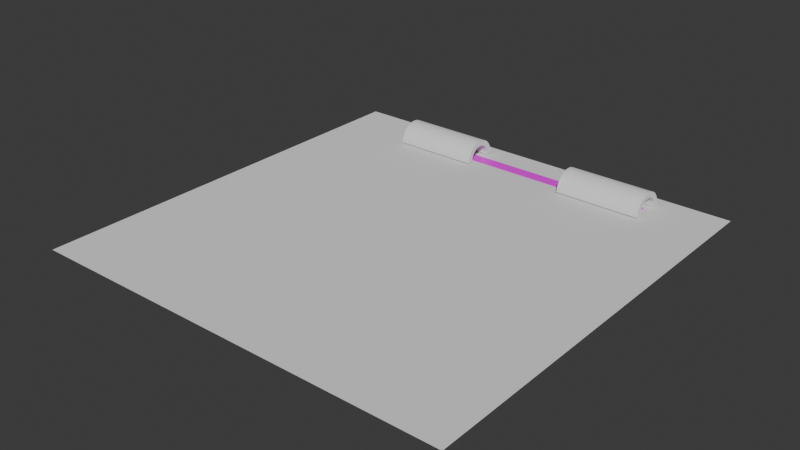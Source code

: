 # Source: level_car.blend  (saved by Blender 4.4.30; exported with 4.5.12 LTS)
import bpy
from mathutils import Matrix  # noqa: F401  (used for matrix-valued properties, if any)

bpy.ops.wm.read_factory_settings(use_empty=True)
scene = bpy.context.scene
scene.name = 'Scene'

# ---- collections
col_collection = bpy.data.collections.new('Collection'); scene.collection.children.link(col_collection)

# ---- images (referenced by path relative to the original .blend; pixels are not part of the script)
import os
ASSET_DIR = os.environ.get("B2B_ASSET_DIR", "")  # directory of the original .blend (textures are referenced by path, not embedded)
HERE = os.path.dirname(os.path.abspath(__file__))  # packed textures are extracted next to this script under _unpacked/

def load_image(name, relpath, width, height, colorspace="sRGB"):
    """Load a texture the original file referenced (path relative to the .blend, or extracted next to this script)."""
    p = next((c for c in (os.path.join(HERE, relpath), os.path.join(ASSET_DIR, relpath)) if relpath and os.path.exists(c)), "")
    if p:
        img = bpy.data.images.load(p, check_existing=True)
        img.name = name
    else:  # same state as the original file: an image datablock whose file is absent (Cycles renders it pink)
        img = bpy.data.images.new(name, width, height)
        img.source = "FILE"
        img.filepath = "//" + (relpath or name)
    img.colorspace_settings.name = colorspace
    return img
img_road_png = load_image('road.png', 'road.png', 1024, 1024, 'sRGB')

# ---- materials (node trees are filled in below, after node groups)
mat_road = bpy.data.materials.new('road')

# ---- material node trees
mat_road.use_nodes = True; mat_road.node_tree.nodes.clear()
_N = mat_road.node_tree.nodes; _L = mat_road.node_tree.links
n0 = _N.new('ShaderNodeBsdfPrincipled'); n0.name = 'Principled BSDF'; n0.location = (10, 300)
n1 = _N.new('ShaderNodeOutputMaterial'); n1.name = 'Material Output'; n1.location = (300, 300)
n2 = _N.new('ShaderNodeTexImage'); n2.name = 'Image Texture'; n2.location = (-337, 242)
n2.image = img_road_png
_L.new(n0.outputs[0], n1.inputs[0])
_L.new(n2.outputs[0], n0.inputs[0])
n1.is_active_output = True

# ---- world
world_world = bpy.data.worlds.new('World'); scene.world = world_world
world_world.use_nodes = True; world_world.node_tree.nodes.clear()
_N = world_world.node_tree.nodes; _L = world_world.node_tree.links
n0 = _N.new('ShaderNodeOutputWorld'); n0.name = 'World Output'; n0.location = (300, 300)
n1 = _N.new('ShaderNodeBackground'); n1.name = 'Background'; n1.location = (10, 300)
n1.inputs[0].default_value = (0.05088, 0.05088, 0.05088, 1.0)
_L.new(n1.outputs[0], n0.inputs[0])
n0.is_active_output = True
world_world.color = (0.05088, 0.05088, 0.05088)
world_world.sun_shadow_jitter_overblur = 0.0

# ---- meshes
me_cube_001 = bpy.data.meshes.new('Cube.001')
me_cube_001.from_pydata([(-1.0, -1.76, -0.4652), (-1.0, -1.525, -0.144), (-1.0, 1.76, -0.4652), (-1.0, 1.525, -0.144), (1.0, 1.76, -0.4652), (1.0, -1.76, -0.4652), (1.0, -1.525, -0.144), (1.0, 1.525, -0.144), (3.0, -1.76, -0.4652), (3.0, -1.525, -0.144), (3.0, 1.76, -0.4652), (3.0, 1.525, -0.144), (5.0, -1.76, -0.4652), (5.0, 1.76, -0.4652), (5.0, 1.525, -0.144), (5.0, -1.525, -0.144), (7.0, -1.76, -0.4652), (7.0, 1.76, -0.4652), (7.0, 1.525, -0.144), (7.0, -1.525, -0.144), (9.0, 1.76, -0.4652), (9.0, 1.525, -0.144), (9.0, -1.76, -0.4652), (9.0, -1.525, -0.144), (11.0, -1.525, -0.144), (11.0, 1.76, -0.4652), (11.0, 1.525, -0.144), (11.0, -1.76, -0.4652), (13.0, -1.76, -0.4652), (13.0, -1.525, -0.144), (13.0, 1.76, -0.4652), (13.0, 1.525, -0.144), (15.0, -1.525, -0.144), (15.0, 1.76, -0.4652), (15.0, 1.525, -0.144), (15.0, -1.76, -0.4652), (17.0, -1.525, -0.144), (17.0, 1.525, -0.144), (17.0, -1.76, -0.4652), (17.0, 1.76, -0.4652), (19.0, 1.525, -0.144), (19.0, -1.76, -0.4652), (19.0, -1.525, -0.144), (19.0, 1.76, -0.4652), (21.0, -1.76, -0.4652), (21.0, 1.76, -0.4652), (21.0, 1.525, -0.144), (21.0, -1.525, -0.144), (23.0, -1.76, -0.4652), (23.0, -1.525, -0.144), (23.0, 1.76, -0.4652), (23.0, 1.525, -0.144), (25.0, -1.525, -0.144), (25.0, -1.76, -0.4652), (25.0, 1.76, -0.4652), (25.0, 1.525, -0.144), (27.0, -1.525, -0.144), (27.0, 1.76, -0.4652), (27.0, 1.525, -0.144), (27.0, -1.76, -0.4652), (29.0, -1.76, -0.4652), (29.0, -1.525, -0.144), (29.0, 1.76, -0.4652), (29.0, 1.525, -0.144), (31.0, -1.76, -0.4652), (31.0, -1.525, -0.144), (31.0, 1.76, -0.4652), (31.0, 1.525, -0.144), (33.0, -1.76, -0.4652), (33.0, -1.525, -0.144), (33.0, 1.76, -0.4652), (33.0, 1.525, -0.144), (35.0, -1.76, -0.4652), (35.0, -1.525, -0.144), (35.0, 1.76, -0.4652), (35.0, 1.525, -0.144), (37.0, 1.76, -0.4652), (37.0, 1.525, -0.144), (37.0, -1.76, -0.4652), (37.0, -1.525, -0.144), (39.0, -1.76, -0.4652), (39.0, -1.525, -0.144), (39.0, 1.76, -0.4652), (39.0, 1.525, -0.144), (41.0, -1.76, -0.4652), (41.0, -1.525, -0.144), (41.0, 1.76, -0.4652), (41.0, 1.525, -0.144), (43.0, -1.525, -0.144), (43.0, 1.525, -0.144), (43.0, -1.76, -0.4652), (43.0, 1.76, -0.4652), (45.0, -1.525, -0.144), (45.0, 1.76, -0.4652), (45.0, 1.525, -0.144), (45.0, -1.76, -0.4652), (47.0, -1.76, -0.4652), (47.0, -1.525, -0.144), (47.0, 1.525, -0.144), (47.0, 1.76, -0.4652), (49.0, 1.76, -0.4652), (49.0, -1.76, -0.4652), (49.0, -1.525, -0.144), (49.0, 1.525, -0.144), (51.0, -1.525, -0.144), (51.0, 1.76, -0.4652), (51.0, -1.76, -0.4652), (51.0, 1.525, -0.144), (53.0, -1.76, -0.4652), (53.0, 1.525, -0.144), (53.0, -1.525, -0.144), (53.0, 1.76, -0.4652), (55.0, -1.76, -0.4652), (55.0, -1.525, -0.144), (55.0, 1.525, -0.144), (55.0, 1.76, -0.4652), (57.0, -1.525, -0.144), (57.0, -1.76, -0.4652), (57.0, 1.76, -0.4652), (57.0, 1.525, -0.144), (59.0, -1.76, -0.4652), (59.0, -1.525, -0.144), (59.0, 1.76, -0.4652), (59.0, 1.525, -0.144)], [], [(0, 1, 3, 2), (2, 3, 7, 4), (4, 7, 6, 5), (5, 6, 1, 0), (2, 4, 5, 0), (7, 3, 1, 6), (4, 7, 11, 10), (10, 11, 9, 8), (8, 9, 6, 5), (4, 10, 8, 5), (11, 7, 6, 9), (10, 11, 14, 13), (13, 14, 15, 12), (12, 15, 9, 8), (10, 13, 12, 8), (14, 11, 9, 15), (13, 14, 18, 17), (17, 18, 19, 16), (16, 19, 15, 12), (13, 17, 16, 12), (18, 14, 15, 19), (17, 18, 21, 20), (20, 21, 23, 22), (22, 23, 19, 16), (17, 20, 22, 16), (21, 18, 19, 23), (20, 21, 26, 25), (25, 26, 24, 27), (27, 24, 23, 22), (20, 25, 27, 22), (26, 21, 23, 24), (25, 26, 31, 30), (30, 31, 29, 28), (28, 29, 24, 27), (25, 30, 28, 27), (31, 26, 24, 29), (30, 31, 34, 33), (33, 34, 32, 35), (35, 32, 29, 28), (30, 33, 35, 28), (34, 31, 29, 32), (33, 34, 37, 39), (39, 37, 36, 38), (38, 36, 32, 35), (33, 39, 38, 35), (37, 34, 32, 36), (39, 37, 40, 43), (43, 40, 42, 41), (41, 42, 36, 38), (39, 43, 41, 38), (40, 37, 36, 42), (43, 40, 46, 45), (45, 46, 47, 44), (44, 47, 42, 41), (43, 45, 44, 41), (46, 40, 42, 47), (45, 46, 51, 50), (50, 51, 49, 48), (48, 49, 47, 44), (45, 50, 48, 44), (51, 46, 47, 49), (50, 51, 55, 54), (54, 55, 52, 53), (53, 52, 49, 48), (50, 54, 53, 48), (55, 51, 49, 52), (54, 55, 58, 57), (57, 58, 56, 59), (59, 56, 52, 53), (54, 57, 59, 53), (58, 55, 52, 56), (57, 58, 63, 62), (60, 61, 56, 59), (57, 62, 60, 59), (63, 58, 56, 61), (60, 61, 63, 62), (62, 63, 67, 66), (66, 67, 65, 64), (64, 65, 61, 60), (62, 66, 64, 60), (67, 63, 61, 65), (66, 67, 71, 70), (70, 71, 69, 68), (68, 69, 65, 64), (66, 70, 68, 64), (71, 67, 65, 69), (70, 71, 75, 74), (74, 75, 73, 72), (72, 73, 69, 68), (70, 74, 72, 68), (75, 71, 69, 73), (74, 75, 77, 76), (76, 77, 79, 78), (78, 79, 73, 72), (74, 76, 78, 72), (77, 75, 73, 79), (76, 77, 83, 82), (82, 83, 81, 80), (80, 81, 79, 78), (76, 82, 80, 78), (83, 77, 79, 81), (82, 83, 87, 86), (84, 85, 81, 80), (82, 86, 84, 80), (87, 83, 81, 85), (84, 85, 87, 86), (86, 87, 89, 91), (91, 89, 88, 90), (90, 88, 85, 84), (86, 91, 90, 84), (89, 87, 85, 88), (91, 89, 94, 93), (93, 94, 92, 95), (95, 92, 88, 90), (91, 93, 95, 90), (94, 89, 88, 92), (93, 94, 98, 99), (99, 98, 97, 96), (96, 97, 92, 95), (93, 99, 96, 95), (98, 94, 92, 97), (99, 98, 103, 100), (100, 103, 102, 101), (101, 102, 97, 96), (99, 100, 101, 96), (103, 98, 97, 102), (100, 103, 107, 105), (105, 107, 104, 106), (106, 104, 102, 101), (100, 105, 106, 101), (107, 103, 102, 104), (105, 107, 109, 111), (111, 109, 110, 108), (108, 110, 104, 106), (105, 111, 108, 106), (109, 107, 104, 110), (111, 109, 114, 115), (115, 114, 113, 112), (112, 113, 110, 108), (111, 115, 112, 108), (114, 109, 110, 113), (115, 114, 119, 118), (118, 119, 116, 117), (117, 116, 113, 112), (115, 118, 117, 112), (119, 114, 113, 116), (118, 119, 123, 122), (122, 123, 121, 120), (120, 121, 116, 117), (118, 122, 120, 117), (123, 119, 116, 121)])
_uv = me_cube_001.uv_layers.new(name='UVMap')
_uv.uv.foreach_set('vector', [0.7207, 0.5413, 0.7393, 0.5759, 0.8623, 0.5759, 0.8809, 0.5413, 0.7605, 0.5413, 0.7605, 0.5759, 0.8411, 0.5759, 0.8411, 0.5413, 0.8809, 0.5413, 0.8623, 0.5759, 0.7393, 0.5759, 0.7207, 0.5413, 0.8411, 0.5413, 0.8411, 0.5759, 0.7605, 0.5759, 0.7605, 0.5413, 0.2482, 1.0, 0.7518, 1.0, 0.7518, 0.0, 0.2482, 0.0, 1.0, 0.003886, 1.0, 0.9961, 2.98e-08, 0.9961, 0.0, 0.003886, 0.7605, 0.5413, 0.7605, 0.5759, 0.8411, 0.5759, 0.8411, 0.5413, 0.8809, 0.5413, 0.8623, 0.5759, 0.7393, 0.5759, 0.7207, 0.5413, 0.8411, 0.5413, 0.8411, 0.5759, 0.7605, 0.5759, 0.7605, 0.5413, 0.2482, 1.0, 0.7518, 1.0, 0.7518, 0.0, 0.2482, 0.0, 1.0, 0.003886, 1.0, 0.9961, 2.98e-08, 0.9961, 0.0, 0.003886, 0.7605, 0.5413, 0.7605, 0.5759, 0.8411, 0.5759, 0.8411, 0.5413, 0.8809, 0.5413, 0.8623, 0.5759, 0.7393, 0.5759, 0.7207, 0.5413, 0.8411, 0.5413, 0.8411, 0.5759, 0.7605, 0.5759, 0.7605, 0.5413, 0.2482, 1.0, 0.7518, 1.0, 0.7518, 0.0, 0.2482, 0.0, 1.0, 0.003886, 1.0, 0.9961, 2.98e-08, 0.9961, 0.0, 0.003886, 0.7605, 0.5413, 0.7605, 0.5759, 0.8411, 0.5759, 0.8411, 0.5413, 0.8809, 0.5413, 0.8623, 0.5759, 0.7393, 0.5759, 0.7207, 0.5413, 0.8411, 0.5413, 0.8411, 0.5759, 0.7605, 0.5759, 0.7605, 0.5413, 0.2482, 1.0, 0.7518, 1.0, 0.7518, 0.0, 0.2482, 0.0, 1.0, 0.003886, 1.0, 0.9961, 2.98e-08, 0.9961, 0.0, 0.003886, 0.7605, 0.5413, 0.7605, 0.5759, 0.8411, 0.5759, 0.8411, 0.5413, 0.8809, 0.5413, 0.8623, 0.5759, 0.7393, 0.5759, 0.7207, 0.5413, 0.8411, 0.5413, 0.8411, 0.5759, 0.7605, 0.5759, 0.7605, 0.5413, 0.2482, 1.0, 0.7518, 1.0, 0.7518, 0.0, 0.2482, 0.0, 1.0, 0.003886, 1.0, 0.9961, 2.98e-08, 0.9961, 0.0, 0.003886, 0.7605, 0.5413, 0.7605, 0.5759, 0.8411, 0.5759, 0.8411, 0.5413, 0.8809, 0.5413, 0.8623, 0.5759, 0.7393, 0.5759, 0.7207, 0.5413, 0.8411, 0.5413, 0.8411, 0.5759, 0.7605, 0.5759, 0.7605, 0.5413, 0.2482, 1.0, 0.7518, 1.0, 0.7518, 0.0, 0.2482, 0.0, 1.0, 0.003886, 1.0, 0.9961, 2.98e-08, 0.9961, 0.0, 0.003886, 0.7605, 0.5413, 0.7605, 0.5759, 0.8411, 0.5759, 0.8411, 0.5413, 0.8809, 0.5413, 0.8623, 0.5759, 0.7393, 0.5759, 0.7207, 0.5413, 0.8411, 0.5413, 0.8411, 0.5759, 0.7605, 0.5759, 0.7605, 0.5413, 0.2482, 1.0, 0.7518, 1.0, 0.7518, 0.0, 0.2482, 0.0, 1.0, 0.003886, 1.0, 0.9961, 2.98e-08, 0.9961, 0.0, 0.003886, 0.7605, 0.5413, 0.7605, 0.5759, 0.8411, 0.5759, 0.8411, 0.5413, 0.8809, 0.5413, 0.8623, 0.5759, 0.7393, 0.5759, 0.7207, 0.5413, 0.8411, 0.5413, 0.8411, 0.5759, 0.7605, 0.5759, 0.7605, 0.5413, 0.2482, 1.0, 0.7518, 1.0, 0.7518, 0.0, 0.2482, 0.0, 1.0, 0.003886, 1.0, 0.9961, 2.98e-08, 0.9961, 0.0, 0.003886, 0.7605, 0.5413, 0.7605, 0.5759, 0.8411, 0.5759, 0.8411, 0.5413, 0.8809, 0.5413, 0.8623, 0.5759, 0.7393, 0.5759, 0.7207, 0.5413, 0.8411, 0.5413, 0.8411, 0.5759, 0.7605, 0.5759, 0.7605, 0.5413, 0.2482, 1.0, 0.7518, 1.0, 0.7518, 0.0, 0.2482, 0.0, 1.0, 0.003886, 1.0, 0.9961, 2.98e-08, 0.9961, 0.0, 0.003886, 0.7605, 0.5413, 0.7605, 0.5759, 0.8411, 0.5759, 0.8411, 0.5413, 0.8809, 0.5413, 0.8623, 0.5759, 0.7393, 0.5759, 0.7207, 0.5413, 0.8411, 0.5413, 0.8411, 0.5759, 0.7605, 0.5759, 0.7605, 0.5413, 0.2482, 1.0, 0.7518, 1.0, 0.7518, 0.0, 0.2482, 0.0, 1.0, 0.003886, 1.0, 0.9961, 2.98e-08, 0.9961, 0.0, 0.003886, 0.7605, 0.5413, 0.7605, 0.5759, 0.8411, 0.5759, 0.8411, 0.5413, 0.8809, 0.5413, 0.8623, 0.5759, 0.7393, 0.5759, 0.7207, 0.5413, 0.8411, 0.5413, 0.8411, 0.5759, 0.7605, 0.5759, 0.7605, 0.5413, 0.2482, 1.0, 0.7518, 1.0, 0.7518, 0.0, 0.2482, 0.0, 1.0, 0.003886, 1.0, 0.9961, 2.98e-08, 0.9961, 0.0, 0.003886, 0.7605, 0.5413, 0.7605, 0.5759, 0.8411, 0.5759, 0.8411, 0.5413, 0.8809, 0.5413, 0.8623, 0.5759, 0.7393, 0.5759, 0.7207, 0.5413, 0.8411, 0.5413, 0.8411, 0.5759, 0.7605, 0.5759, 0.7605, 0.5413, 0.2482, 1.0, 0.7518, 1.0, 0.7518, 0.0, 0.2482, 0.0, 1.0, 0.003886, 1.0, 0.9961, 2.98e-08, 0.9961, 0.0, 0.003886, 0.7605, 0.5413, 0.7605, 0.5759, 0.8411, 0.5759, 0.8411, 0.5413, 0.8809, 0.5413, 0.8623, 0.5759, 0.7393, 0.5759, 0.7207, 0.5413, 0.8411, 0.5413, 0.8411, 0.5759, 0.7605, 0.5759, 0.7605, 0.5413, 0.2482, 1.0, 0.7518, 1.0, 0.7518, 0.0, 0.2482, 0.0, 1.0, 0.003886, 1.0, 0.9961, 2.98e-08, 0.9961, 0.0, 0.003886, 0.7605, 0.5413, 0.7605, 0.5759, 0.8411, 0.5759, 0.8411, 0.5413, 0.8809, 0.5413, 0.8623, 0.5759, 0.7393, 0.5759, 0.7207, 0.5413, 0.8411, 0.5413, 0.8411, 0.5759, 0.7605, 0.5759, 0.7605, 0.5413, 0.2482, 1.0, 0.7518, 1.0, 0.7518, 0.0, 0.2482, 0.0, 1.0, 0.003886, 1.0, 0.9961, 2.98e-08, 0.9961, 0.0, 0.003886, 0.7605, 0.5413, 0.7605, 0.5759, 0.8411, 0.5759, 0.8411, 0.5413, 0.8411, 0.5413, 0.8411, 0.5759, 0.7605, 0.5759, 0.7605, 0.5413, 0.2482, 1.0, 0.7518, 1.0, 0.7518, 0.0, 0.2482, 0.0, 1.0, 0.003886, 1.0, 0.9961, 2.98e-08, 0.9961, 0.0, 0.003886, 0.7207, 0.5413, 0.7393, 0.5759, 0.8623, 0.5759, 0.8809, 0.5413, 0.7605, 0.5413, 0.7605, 0.5759, 0.8411, 0.5759, 0.8411, 0.5413, 0.8809, 0.5413, 0.8623, 0.5759, 0.7393, 0.5759, 0.7207, 0.5413, 0.8411, 0.5413, 0.8411, 0.5759, 0.7605, 0.5759, 0.7605, 0.5413, 0.2482, 1.0, 0.7518, 1.0, 0.7518, 0.0, 0.2482, 0.0, 1.0, 0.003886, 1.0, 0.9961, 2.98e-08, 0.9961, 0.0, 0.003886, 0.7605, 0.5413, 0.7605, 0.5759, 0.8411, 0.5759, 0.8411, 0.5413, 0.8809, 0.5413, 0.8623, 0.5759, 0.7393, 0.5759, 0.7207, 0.5413, 0.8411, 0.5413, 0.8411, 0.5759, 0.7605, 0.5759, 0.7605, 0.5413, 0.2482, 1.0, 0.7518, 1.0, 0.7518, 0.0, 0.2482, 0.0, 1.0, 0.003886, 1.0, 0.9961, 2.98e-08, 0.9961, 0.0, 0.003886, 0.7605, 0.5413, 0.7605, 0.5759, 0.8411, 0.5759, 0.8411, 0.5413, 0.8809, 0.5413, 0.8623, 0.5759, 0.7393, 0.5759, 0.7207, 0.5413, 0.8411, 0.5413, 0.8411, 0.5759, 0.7605, 0.5759, 0.7605, 0.5413, 0.2482, 1.0, 0.7518, 1.0, 0.7518, 0.0, 0.2482, 0.0, 1.0, 0.003886, 1.0, 0.9961, 2.98e-08, 0.9961, 0.0, 0.003886, 0.7605, 0.5413, 0.7605, 0.5759, 0.8411, 0.5759, 0.8411, 0.5413, 0.8809, 0.5413, 0.8623, 0.5759, 0.7393, 0.5759, 0.7207, 0.5413, 0.8411, 0.5413, 0.8411, 0.5759, 0.7605, 0.5759, 0.7605, 0.5413, 0.2482, 1.0, 0.7518, 1.0, 0.7518, 0.0, 0.2482, 0.0, 1.0, 0.003886, 1.0, 0.9961, 2.98e-08, 0.9961, 0.0, 0.003886, 0.7605, 0.5413, 0.7605, 0.5759, 0.8411, 0.5759, 0.8411, 0.5413, 0.8809, 0.5413, 0.8623, 0.5759, 0.7393, 0.5759, 0.7207, 0.5413, 0.8411, 0.5413, 0.8411, 0.5759, 0.7605, 0.5759, 0.7605, 0.5413, 0.2482, 1.0, 0.7518, 1.0, 0.7518, 0.0, 0.2482, 0.0, 1.0, 0.003886, 1.0, 0.9961, 2.98e-08, 0.9961, 0.0, 0.003886, 0.7605, 0.5413, 0.7605, 0.5759, 0.8411, 0.5759, 0.8411, 0.5413, 0.8411, 0.5413, 0.8411, 0.5759, 0.7605, 0.5759, 0.7605, 0.5413, 0.2482, 1.0, 0.7518, 1.0, 0.7518, 0.0, 0.2482, 0.0, 1.0, 0.003886, 1.0, 0.9961, 2.98e-08, 0.9961, 0.0, 0.003886, 0.7207, 0.5413, 0.7393, 0.5759, 0.8623, 0.5759, 0.8809, 0.5413, 0.7605, 0.5413, 0.7605, 0.5759, 0.8411, 0.5759, 0.8411, 0.5413, 0.8809, 0.5413, 0.8623, 0.5759, 0.7393, 0.5759, 0.7207, 0.5413, 0.8411, 0.5413, 0.8411, 0.5759, 0.7605, 0.5759, 0.7605, 0.5413, 0.2482, 1.0, 0.7518, 1.0, 0.7518, 0.0, 0.2482, 0.0, 1.0, 0.003886, 1.0, 0.9961, 2.98e-08, 0.9961, 0.0, 0.003886, 0.7605, 0.5413, 0.7605, 0.5759, 0.8411, 0.5759, 0.8411, 0.5413, 0.8809, 0.5413, 0.8623, 0.5759, 0.7393, 0.5759, 0.7207, 0.5413, 0.8411, 0.5413, 0.8411, 0.5759, 0.7605, 0.5759, 0.7605, 0.5413, 0.2482, 1.0, 0.7518, 1.0, 0.7518, 0.0, 0.2482, 0.0, 1.0, 0.003886, 1.0, 0.9961, 2.98e-08, 0.9961, 0.0, 0.003886, 0.7605, 0.5413, 0.7605, 0.5759, 0.8411, 0.5759, 0.8411, 0.5413, 0.8809, 0.5413, 0.8623, 0.5759, 0.7393, 0.5759, 0.7207, 0.5413, 0.8411, 0.5413, 0.8411, 0.5759, 0.7605, 0.5759, 0.7605, 0.5413, 0.2482, 1.0, 0.7518, 1.0, 0.7518, 0.0, 0.2482, 0.0, 1.0, 0.003886, 1.0, 0.9961, 2.98e-08, 0.9961, 0.0, 0.003886, 0.7605, 0.5413, 0.7605, 0.5759, 0.8411, 0.5759, 0.8411, 0.5413, 0.8809, 0.5413, 0.8623, 0.5759, 0.7393, 0.5759, 0.7207, 0.5413, 0.8411, 0.5413, 0.8411, 0.5759, 0.7605, 0.5759, 0.7605, 0.5413, 0.2482, 1.0, 0.7518, 1.0, 0.7518, 0.0, 0.2482, 0.0, 1.0, 0.003886, 1.0, 0.9961, 2.98e-08, 0.9961, 0.0, 0.003886, 0.7605, 0.5413, 0.7605, 0.5759, 0.8411, 0.5759, 0.8411, 0.5413, 0.8809, 0.5413, 0.8623, 0.5759, 0.7393, 0.5759, 0.7207, 0.5413, 0.8411, 0.5413, 0.8411, 0.5759, 0.7605, 0.5759, 0.7605, 0.5413, 0.2482, 1.0, 0.7518, 1.0, 0.7518, 0.0, 0.2482, 0.0, 1.0, 0.003886, 1.0, 0.9961, 2.98e-08, 0.9961, 0.0, 0.003886, 0.7605, 0.5413, 0.7605, 0.5759, 0.8411, 0.5759, 0.8411, 0.5413, 0.8809, 0.5413, 0.8623, 0.5759, 0.7393, 0.5759, 0.7207, 0.5413, 0.8411, 0.5413, 0.8411, 0.5759, 0.7605, 0.5759, 0.7605, 0.5413, 0.2482, 1.0, 0.7518, 1.0, 0.7518, 0.0, 0.2482, 0.0, 1.0, 0.003886, 1.0, 0.9961, 2.98e-08, 0.9961, 0.0, 0.003886, 0.7605, 0.5413, 0.7605, 0.5759, 0.8411, 0.5759, 0.8411, 0.5413, 0.8809, 0.5413, 0.8623, 0.5759, 0.7393, 0.5759, 0.7207, 0.5413, 0.8411, 0.5413, 0.8411, 0.5759, 0.7605, 0.5759, 0.7605, 0.5413, 0.2482, 1.0, 0.7518, 1.0, 0.7518, 0.0, 0.2482, 0.0, 1.0, 0.003886, 1.0, 0.9961, 2.98e-08, 0.9961, 0.0, 0.003886, 0.7605, 0.5413, 0.7605, 0.5759, 0.8411, 0.5759, 0.8411, 0.5413, 0.8809, 0.5413, 0.8623, 0.5759, 0.7393, 0.5759, 0.7207, 0.5413, 0.8411, 0.5413, 0.8411, 0.5759, 0.7605, 0.5759, 0.7605, 0.5413, 0.2482, 1.0, 0.7518, 1.0, 0.7518, 0.0, 0.2482, 0.0, 1.0, 0.003886, 1.0, 0.9961, 2.98e-08, 0.9961, 0.0, 0.003886, 0.7605, 0.5413, 0.7605, 0.5759, 0.8411, 0.5759, 0.8411, 0.5413, 0.8809, 0.5413, 0.8623, 0.5759, 0.7393, 0.5759, 0.7207, 0.5413, 0.8411, 0.5413, 0.8411, 0.5759, 0.7605, 0.5759, 0.7605, 0.5413, 0.2482, 1.0, 0.7518, 1.0, 0.7518, 0.0, 0.2482, 0.0, 1.0, 0.003886, 1.0, 0.9961, 2.98e-08, 0.9961, 0.0, 0.003886])
me_cube_001.materials.append(mat_road)
me_cube_001.update()
me_plane = bpy.data.meshes.new('Plane')
me_plane.from_pydata([(-1.0, -1.0, 0.0), (1.0, -1.0, 0.0), (-1.0, 1.0, 0.0), (1.0, 1.0, 0.0), (-0.3333, -1.0, 0.0), (0.3333, -1.0, 0.0), (0.3333, 1.0, 0.0), (-0.3333, 1.0, 0.0)], [], [(5, 1, 3, 6), (0, 4, 7, 2), (4, 5, 6, 7)])
_uv = me_plane.uv_layers.new(name='UVMap')
_uv.uv.foreach_set('vector', [0.6667, 0.0, 1.0, 0.0, 1.0, 1.0, 0.6667, 1.0, 0.0, 0.0, 0.3333, 0.0, 0.3333, 1.0, 0.0, 1.0, 0.3333, 0.0, 0.6667, 0.0, 0.6667, 1.0, 0.3333, 1.0])
me_plane.update()
me_cylinder = bpy.data.meshes.new('Cylinder')
me_cylinder.from_pydata([(0.0, 1.0, -1.0), (1.966e-07, 1.0, 3.605), (0.0, -1.0, -1.0), (1.966e-07, -1.0, 3.605), (-0.1951, -0.9808, -1.0), (-0.1951, -0.9808, 3.605), (-0.3827, -0.9239, -1.0), (-0.3827, -0.9239, 3.605), (-0.5556, -0.8315, -1.0), (-0.5556, -0.8315, 3.605), (-0.7071, -0.7071, -1.0), (-0.7071, -0.7071, 3.605), (-0.8315, -0.5556, -1.0), (-0.8315, -0.5556, 3.605), (-0.9239, -0.3827, -1.0), (-0.9239, -0.3827, 3.605), (-0.9808, -0.1951, -1.0), (-0.9808, -0.1951, 3.605), (-1.0, 0.0, -1.0), (-1.0, 0.0, 3.605), (-0.9808, 0.1951, -1.0), (-0.9808, 0.1951, 3.605), (-0.9239, 0.3827, -1.0), (-0.9239, 0.3827, 3.605), (-0.8315, 0.5556, -1.0), (-0.8315, 0.5556, 3.605), (-0.7071, 0.7071, -1.0), (-0.7071, 0.7071, 3.605), (-0.5556, 0.8315, -1.0), (-0.5556, 0.8315, 3.605), (-0.3827, 0.9239, -1.0), (-0.3827, 0.9239, 3.605), (-0.1951, 0.9808, -1.0), (-0.1951, 0.9808, 3.605)], [], [(2, 3, 5, 4), (4, 5, 7, 6), (6, 7, 9, 8), (8, 9, 11, 10), (10, 11, 13, 12), (12, 13, 15, 14), (14, 15, 17, 16), (16, 17, 19, 18), (18, 19, 21, 20), (20, 21, 23, 22), (22, 23, 25, 24), (24, 25, 27, 26), (26, 27, 29, 28), (28, 29, 31, 30), (30, 31, 33, 32), (32, 33, 1, 0)])
_uv = me_cylinder.uv_layers.new(name='UVMap')
_uv.uv.foreach_set('vector', [0.5, 0.5, 0.5, 1.0, 0.4688, 1.0, 0.4688, 0.5, 0.4688, 0.5, 0.4688, 1.0, 0.4375, 1.0, 0.4375, 0.5, 0.4375, 0.5, 0.4375, 1.0, 0.4062, 1.0, 0.4062, 0.5, 0.4062, 0.5, 0.4062, 1.0, 0.375, 1.0, 0.375, 0.5, 0.375, 0.5, 0.375, 1.0, 0.3438, 1.0, 0.3438, 0.5, 0.3438, 0.5, 0.3438, 1.0, 0.3125, 1.0, 0.3125, 0.5, 0.3125, 0.5, 0.3125, 1.0, 0.2812, 1.0, 0.2812, 0.5, 0.2812, 0.5, 0.2812, 1.0, 0.25, 1.0, 0.25, 0.5, 0.25, 0.5, 0.25, 1.0, 0.2188, 1.0, 0.2188, 0.5, 0.2188, 0.5, 0.2188, 1.0, 0.1875, 1.0, 0.1875, 0.5, 0.1875, 0.5, 0.1875, 1.0, 0.1562, 1.0, 0.1562, 0.5, 0.1562, 0.5, 0.1562, 1.0, 0.125, 1.0, 0.125, 0.5, 0.125, 0.5, 0.125, 1.0, 0.09375, 1.0, 0.09375, 0.5, 0.09375, 0.5, 0.09375, 1.0, 0.0625, 1.0, 0.0625, 0.5, 0.0625, 0.5, 0.0625, 1.0, 0.03125, 1.0, 0.03125, 0.5, 0.03125, 0.5, 0.03125, 1.0, 0.0, 1.0, 0.0, 0.5])
me_cylinder.update()
me_cylinder_001 = bpy.data.meshes.new('Cylinder.001')
me_cylinder_001.from_pydata([(-1.965e-07, 1.0, -3.603), (0.0, 1.0, 1.0), (-1.965e-07, -1.0, -3.603), (0.0, -1.0, 1.0), (-0.1951, -0.9808, -3.603), (-0.1951, -0.9808, 1.0), (-0.3827, -0.9239, -3.603), (-0.3827, -0.9239, 1.0), (-0.5556, -0.8315, -3.603), (-0.5556, -0.8315, 1.0), (-0.7071, -0.7071, -3.603), (-0.7071, -0.7071, 1.0), (-0.8315, -0.5556, -3.603), (-0.8315, -0.5556, 1.0), (-0.9239, -0.3827, -3.603), (-0.9239, -0.3827, 1.0), (-0.9808, -0.1951, -3.603), (-0.9808, -0.1951, 1.0), (-1.0, 0.0, -3.603), (-1.0, 0.0, 1.0), (-0.9808, 0.1951, -3.603), (-0.9808, 0.1951, 1.0), (-0.9239, 0.3827, -3.603), (-0.9239, 0.3827, 1.0), (-0.8315, 0.5556, -3.603), (-0.8315, 0.5556, 1.0), (-0.7071, 0.7071, -3.603), (-0.7071, 0.7071, 1.0), (-0.5556, 0.8315, -3.603), (-0.5556, 0.8315, 1.0), (-0.3827, 0.9239, -3.603), (-0.3827, 0.9239, 1.0), (-0.1951, 0.9808, -3.603), (-0.1951, 0.9808, 1.0)], [], [(2, 3, 5, 4), (4, 5, 7, 6), (6, 7, 9, 8), (8, 9, 11, 10), (10, 11, 13, 12), (12, 13, 15, 14), (14, 15, 17, 16), (16, 17, 19, 18), (18, 19, 21, 20), (20, 21, 23, 22), (22, 23, 25, 24), (24, 25, 27, 26), (26, 27, 29, 28), (28, 29, 31, 30), (30, 31, 33, 32), (32, 33, 1, 0)])
_uv = me_cylinder_001.uv_layers.new(name='UVMap')
_uv.uv.foreach_set('vector', [0.5, 0.5, 0.5, 1.0, 0.4688, 1.0, 0.4688, 0.5, 0.4688, 0.5, 0.4688, 1.0, 0.4375, 1.0, 0.4375, 0.5, 0.4375, 0.5, 0.4375, 1.0, 0.4062, 1.0, 0.4062, 0.5, 0.4062, 0.5, 0.4062, 1.0, 0.375, 1.0, 0.375, 0.5, 0.375, 0.5, 0.375, 1.0, 0.3438, 1.0, 0.3438, 0.5, 0.3438, 0.5, 0.3438, 1.0, 0.3125, 1.0, 0.3125, 0.5, 0.3125, 0.5, 0.3125, 1.0, 0.2812, 1.0, 0.2812, 0.5, 0.2812, 0.5, 0.2812, 1.0, 0.25, 1.0, 0.25, 0.5, 0.25, 0.5, 0.25, 1.0, 0.2188, 1.0, 0.2188, 0.5, 0.2188, 0.5, 0.2188, 1.0, 0.1875, 1.0, 0.1875, 0.5, 0.1875, 0.5, 0.1875, 1.0, 0.1562, 1.0, 0.1562, 0.5, 0.1562, 0.5, 0.1562, 1.0, 0.125, 1.0, 0.125, 0.5, 0.125, 0.5, 0.125, 1.0, 0.09375, 1.0, 0.09375, 0.5, 0.09375, 0.5, 0.09375, 1.0, 0.0625, 1.0, 0.0625, 0.5, 0.0625, 0.5, 0.0625, 1.0, 0.03125, 1.0, 0.03125, 0.5, 0.03125, 0.5, 0.03125, 1.0, 0.0, 1.0, 0.0, 0.5])
me_cylinder_001.update()

# ---- objects
ob_cube__col = bpy.data.objects.new('Cube -col', me_cube_001)
ob_plane__col = bpy.data.objects.new('Plane -col', me_plane)
ob_cylinder__col = bpy.data.objects.new('Cylinder -col', me_cylinder)
ob_cylinder_001__col = bpy.data.objects.new('Cylinder.001 -col', me_cylinder_001)

# ---- transforms, parenting, visibility, modifiers, constraints
ob_cube__col.location = (-66.06, 0.0, -0.6967)
ob_cube__col.scale = (2.7, 2.7, 0.8336)
ob_plane__col.location = (0.0, -120.1, -0.9976)
ob_plane__col.scale = (142.2, 142.2, 142.2)
ob_cylinder__col.location = (52.42, 0.0, 0.0)
ob_cylinder__col.rotation_euler = (-0.0, 1.571, 0.0)
ob_cylinder__col.scale = (12.49, 12.49, 12.49)
_m = ob_cylinder__col.modifiers.new('Solidify', 'SOLIDIFY')
_m.thickness = 0.3
ob_cylinder_001__col.location = (-42.04, 0.0, 0.0)
ob_cylinder_001__col.rotation_euler = (-0.0, 1.571, 0.0)
ob_cylinder_001__col.scale = (12.49, 12.49, 12.49)
_m = ob_cylinder_001__col.modifiers.new('Solidify', 'SOLIDIFY')
_m.thickness = 0.3

# ---- collection membership
col_collection.objects.link(ob_cube__col)
col_collection.objects.link(ob_plane__col)
col_collection.objects.link(ob_cylinder__col)
col_collection.objects.link(ob_cylinder_001__col)

# ---- scene / render settings (as saved in the file)
scene.frame_start = 1; scene.frame_end = 250; scene.frame_set(1)
scene.render.engine = 'BLENDER_EEVEE_NEXT'
bpy.context.view_layer.update()

# ---- added for rendering (the .blend has no active camera and no usable light): camera, sun
cam_auto = bpy.data.cameras.new('AutoCamera')
cam_auto.lens = 50.0
cam_auto.sensor_width = 36.0
cam_auto.clip_end = 6536.39
ob_auto_camera = bpy.data.objects.new('AutoCamera', cam_auto)
scene.collection.objects.link(ob_auto_camera)
ob_auto_camera.location = (372.446, -566.99, 303.66)
ob_auto_camera.rotation_euler = (1.09748, -7.21219e-08, 0.694738)
scene.camera = ob_auto_camera
light_auto_sun = bpy.data.lights.new('AutoSun', 'SUN')
light_auto_sun.energy = 3.0
light_auto_sun.angle = 0.0523599
ob_auto_sun = bpy.data.objects.new('AutoSun', light_auto_sun)
scene.collection.objects.link(ob_auto_sun)
ob_auto_sun.rotation_euler = (0.872665, 0.174533, 0.523599)
bpy.context.view_layer.update()
